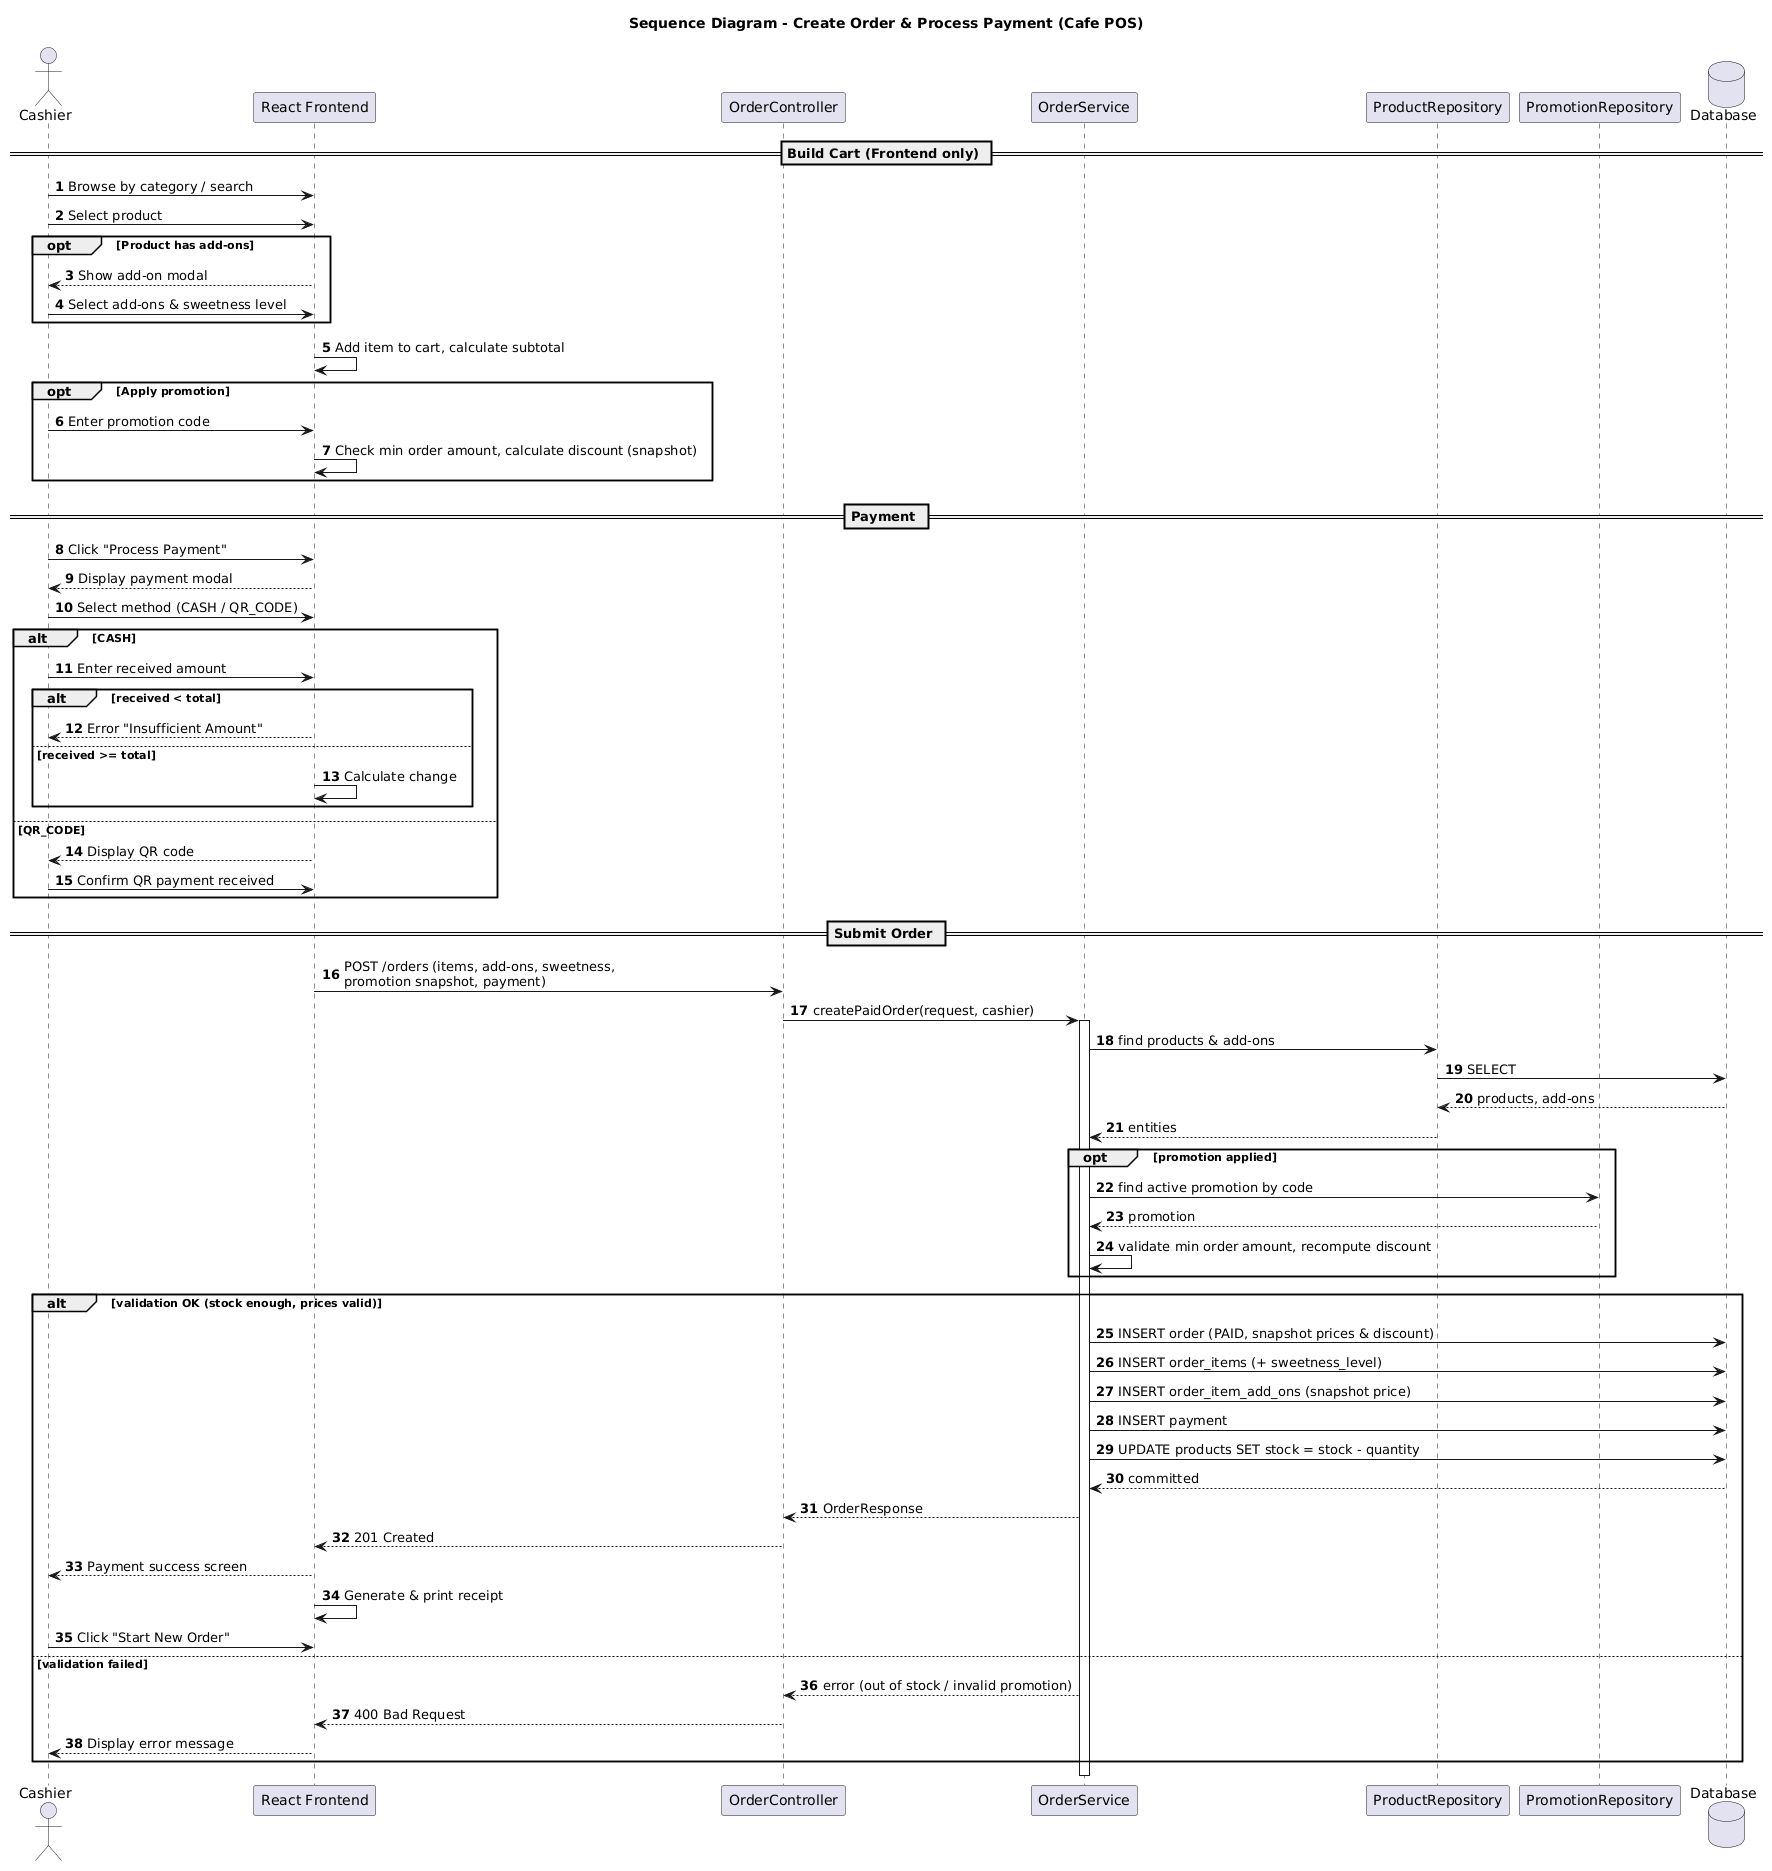

The diagram above was rendered by PlantUML. Its source (embedded in the PNG):
@startuml
title Sequence Diagram - Create Order & Process Payment (Cafe POS)
autonumber

actor Cashier
participant "React Frontend" as FE
participant "OrderController" as Ctrl
participant "OrderService" as Svc
participant "ProductRepository" as ProdRepo
participant "PromotionRepository" as PromoRepo
database "Database" as DB

== Build Cart (Frontend only) ==
Cashier -> FE : Browse by category / search
Cashier -> FE : Select product
opt Product has add-ons
  FE --> Cashier : Show add-on modal
  Cashier -> FE : Select add-ons & sweetness level
end
FE -> FE : Add item to cart, calculate subtotal

opt Apply promotion
  Cashier -> FE : Enter promotion code
  FE -> FE : Check min order amount, calculate discount (snapshot)
end

== Payment ==
Cashier -> FE : Click "Process Payment"
FE --> Cashier : Display payment modal
Cashier -> FE : Select method (CASH / QR_CODE)
alt CASH
  Cashier -> FE : Enter received amount
  alt received < total
    FE --> Cashier : Error "Insufficient Amount"
  else received >= total
    FE -> FE : Calculate change
  end
else QR_CODE
  FE --> Cashier : Display QR code
  Cashier -> FE : Confirm QR payment received
end

== Submit Order ==
FE -> Ctrl : POST /orders (items, add-ons, sweetness,\npromotion snapshot, payment)
Ctrl -> Svc : createPaidOrder(request, cashier)
activate Svc
Svc -> ProdRepo : find products & add-ons
ProdRepo -> DB : SELECT
DB --> ProdRepo : products, add-ons
ProdRepo --> Svc : entities

opt promotion applied
  Svc -> PromoRepo : find active promotion by code
  PromoRepo --> Svc : promotion
  Svc -> Svc : validate min order amount, recompute discount
end

alt validation OK (stock enough, prices valid)
  Svc -> DB : INSERT order (PAID, snapshot prices & discount)
  Svc -> DB : INSERT order_items (+ sweetness_level)
  Svc -> DB : INSERT order_item_add_ons (snapshot price)
  Svc -> DB : INSERT payment
  Svc -> DB : UPDATE products SET stock = stock - quantity
  DB --> Svc : committed
  Svc --> Ctrl : OrderResponse
  Ctrl --> FE : 201 Created
  FE --> Cashier : Payment success screen
  FE -> FE : Generate & print receipt
  Cashier -> FE : Click "Start New Order"
else validation failed
  Svc --> Ctrl : error (out of stock / invalid promotion)
  Ctrl --> FE : 400 Bad Request
  FE --> Cashier : Display error message
end
deactivate Svc
@enduml